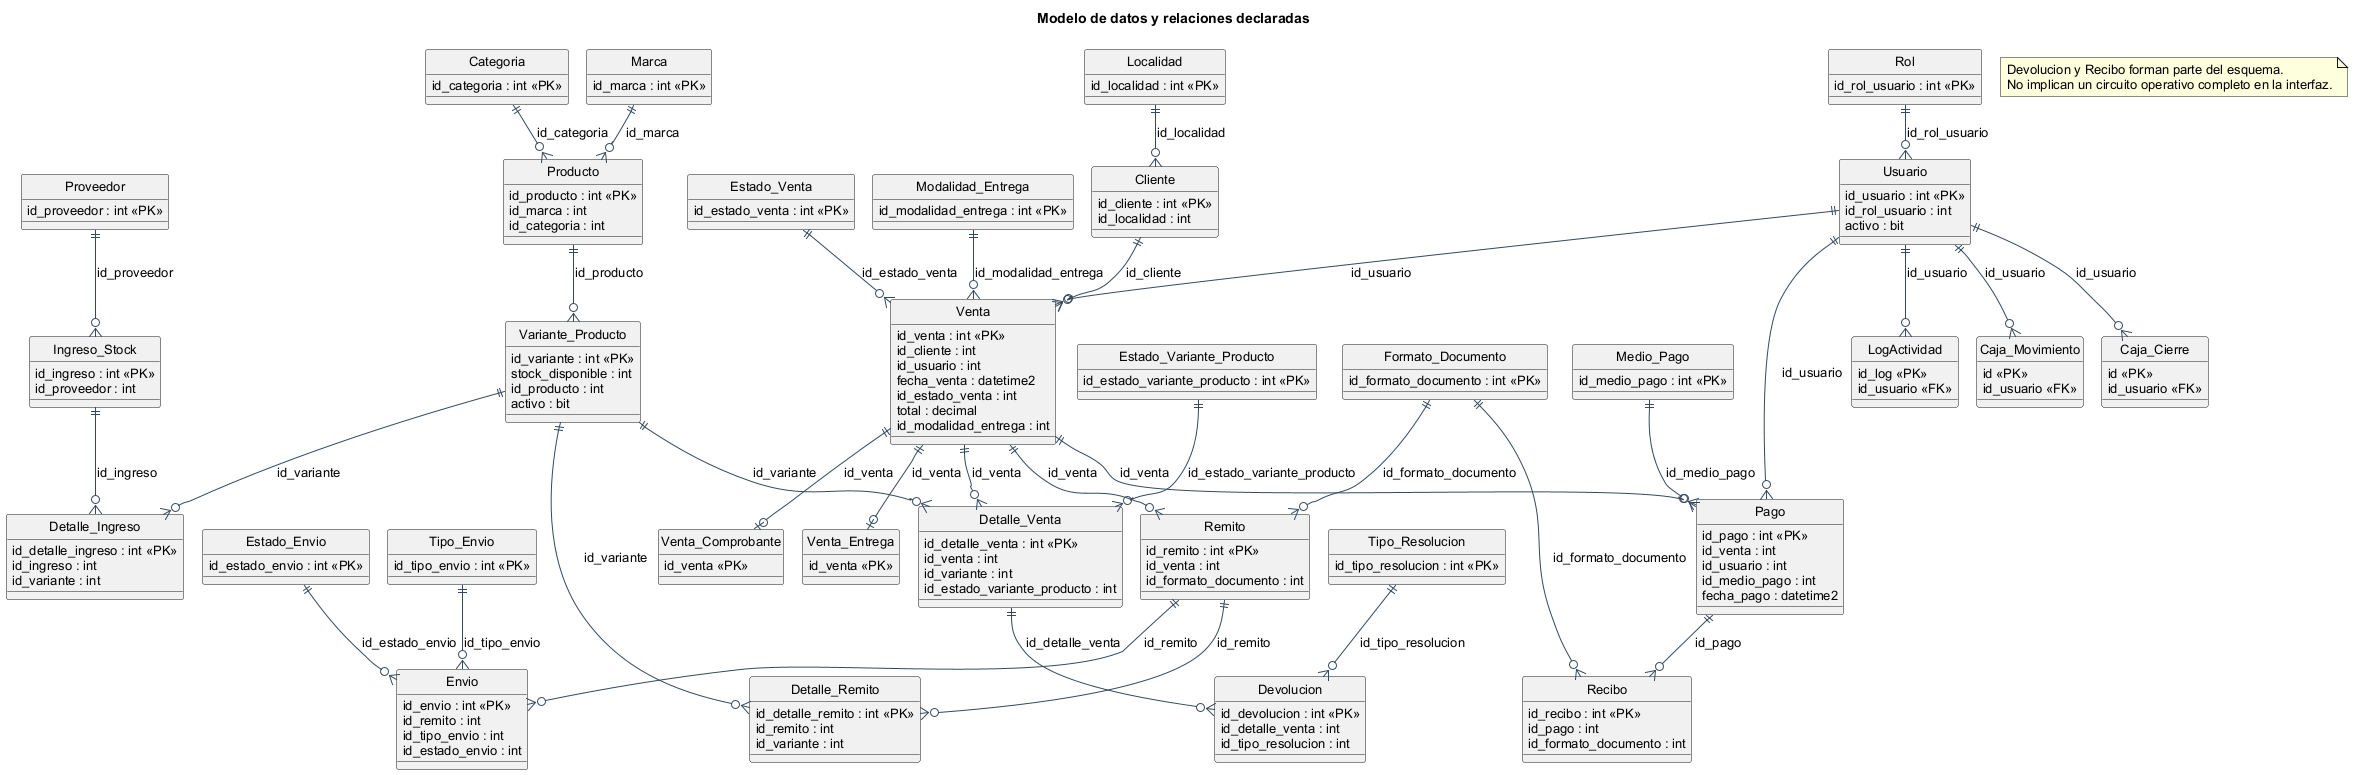

The diagram above was rendered by PlantUML. Its source (embedded in the PNG):
@startuml
!pragma layout smetana
skinparam backgroundColor white
skinparam defaultFontName Arial
skinparam defaultFontSize 13
skinparam shadowing false
skinparam ArrowColor #34495E
skinparam packageStyle rectangle
title Modelo de datos y relaciones declaradas
hide circle
skinparam linetype ortho
entity "Categoria" as Categoria {
  id_categoria : int <<PK>>
}
entity "Cliente" as Cliente {
  id_cliente : int <<PK>>
  id_localidad : int
}
entity "Detalle_Ingreso" as Detalle_Ingreso {
  id_detalle_ingreso : int <<PK>>
  id_ingreso : int
  id_variante : int
}
entity "Detalle_Remito" as Detalle_Remito {
  id_detalle_remito : int <<PK>>
  id_remito : int
  id_variante : int
}
entity "Detalle_Venta" as Detalle_Venta {
  id_detalle_venta : int <<PK>>
  id_venta : int
  id_variante : int
  id_estado_variante_producto : int
}
entity "Devolucion" as Devolucion {
  id_devolucion : int <<PK>>
  id_detalle_venta : int
  id_tipo_resolucion : int
}
entity "Envio" as Envio {
  id_envio : int <<PK>>
  id_remito : int
  id_tipo_envio : int
  id_estado_envio : int
}
entity "Estado_Envio" as Estado_Envio {
  id_estado_envio : int <<PK>>
}
entity "Estado_Variante_Producto" as Estado_Variante_Producto {
  id_estado_variante_producto : int <<PK>>
}
entity "Estado_Venta" as Estado_Venta {
  id_estado_venta : int <<PK>>
}
entity "Formato_Documento" as Formato_Documento {
  id_formato_documento : int <<PK>>
}
entity "Ingreso_Stock" as Ingreso_Stock {
  id_ingreso : int <<PK>>
  id_proveedor : int
}
entity "Localidad" as Localidad {
  id_localidad : int <<PK>>
}
entity "Marca" as Marca {
  id_marca : int <<PK>>
}
entity "Medio_Pago" as Medio_Pago {
  id_medio_pago : int <<PK>>
}
entity "Modalidad_Entrega" as Modalidad_Entrega {
  id_modalidad_entrega : int <<PK>>
}
entity "Pago" as Pago {
  id_pago : int <<PK>>
  id_venta : int
  id_usuario : int
  id_medio_pago : int
  fecha_pago : datetime2
}
entity "Producto" as Producto {
  id_producto : int <<PK>>
  id_marca : int
  id_categoria : int
}
entity "Proveedor" as Proveedor {
  id_proveedor : int <<PK>>
}
entity "Recibo" as Recibo {
  id_recibo : int <<PK>>
  id_pago : int
  id_formato_documento : int
}
entity "Remito" as Remito {
  id_remito : int <<PK>>
  id_venta : int
  id_formato_documento : int
}
entity "Rol" as Rol {
  id_rol_usuario : int <<PK>>
}
entity "Tipo_Envio" as Tipo_Envio {
  id_tipo_envio : int <<PK>>
}
entity "Tipo_Resolucion" as Tipo_Resolucion {
  id_tipo_resolucion : int <<PK>>
}
entity "Usuario" as Usuario {
  id_usuario : int <<PK>>
  id_rol_usuario : int
  activo : bit
}
entity "Variante_Producto" as Variante_Producto {
  id_variante : int <<PK>>
  stock_disponible : int
  id_producto : int
  activo : bit
}
entity "Venta" as Venta {
  id_venta : int <<PK>>
  id_cliente : int
  id_usuario : int
  fecha_venta : datetime2
  id_estado_venta : int
  total : decimal
  id_modalidad_entrega : int
}
entity "LogActividad" as LogActividad {
  id_log <<PK>>
  id_usuario <<FK>>
}
entity "Venta_Entrega" as Venta_Entrega {
  id_venta <<PK>>
}
entity "Venta_Comprobante" as Venta_Comprobante {
  id_venta <<PK>>
}
entity "Caja_Movimiento" as Caja_Movimiento {
  id <<PK>>
  id_usuario <<FK>>
}
entity "Caja_Cierre" as Caja_Cierre {
  id <<PK>>
  id_usuario <<FK>>
}
Localidad ||--o{ Cliente : id_localidad
Ingreso_Stock ||--o{ Detalle_Ingreso : id_ingreso
Variante_Producto ||--o{ Detalle_Ingreso : id_variante
Remito ||--o{ Detalle_Remito : id_remito
Variante_Producto ||--o{ Detalle_Remito : id_variante
Estado_Variante_Producto ||--o{ Detalle_Venta : id_estado_variante_producto
Variante_Producto ||--o{ Detalle_Venta : id_variante
Venta ||--o{ Detalle_Venta : id_venta
Detalle_Venta ||--o{ Devolucion : id_detalle_venta
Tipo_Resolucion ||--o{ Devolucion : id_tipo_resolucion
Estado_Envio ||--o{ Envio : id_estado_envio
Remito ||--o{ Envio : id_remito
Tipo_Envio ||--o{ Envio : id_tipo_envio
Proveedor ||--o{ Ingreso_Stock : id_proveedor
Medio_Pago ||--o{ Pago : id_medio_pago
Usuario ||--o{ Pago : id_usuario
Venta ||--o{ Pago : id_venta
Categoria ||--o{ Producto : id_categoria
Marca ||--o{ Producto : id_marca
Formato_Documento ||--o{ Recibo : id_formato_documento
Pago ||--o{ Recibo : id_pago
Formato_Documento ||--o{ Remito : id_formato_documento
Venta ||--o{ Remito : id_venta
Rol ||--o{ Usuario : id_rol_usuario
Producto ||--o{ Variante_Producto : id_producto
Cliente ||--o{ Venta : id_cliente
Estado_Venta ||--o{ Venta : id_estado_venta
Modalidad_Entrega ||--o{ Venta : id_modalidad_entrega
Usuario ||--o{ Venta : id_usuario
Usuario ||--o{ LogActividad : id_usuario
Venta ||--o| Venta_Entrega : id_venta
Venta ||--o| Venta_Comprobante : id_venta
Usuario ||--o{ Caja_Movimiento : id_usuario
Usuario ||--o{ Caja_Cierre : id_usuario
note "Devolucion y Recibo forman parte del esquema.\nNo implican un circuito operativo completo en la interfaz." as Nota

@enduml